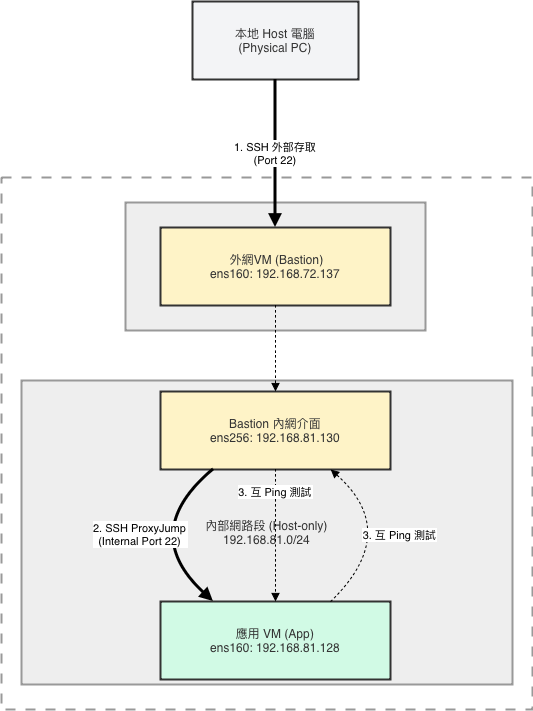

The diagram above was exported from draw.io. Its source (the exported page's mxGraphModel, read from the mxfile embedded in the PNG):
<mxGraphModel dx="1305" dy="-149" grid="1" gridSize="10" guides="1" tooltips="1" connect="1" arrows="1" fold="1" page="1" pageScale="1" pageWidth="827" pageHeight="1169" math="0" shadow="0">
  <root>
    <mxCell id="0" />
    <mxCell id="1" parent="0" />
    <mxCell id="XBkmbpMDrWCZo4UyvEcy-56" edge="1" parent="1" style="curved=1;startArrow=none;endArrow=none;exitX=1;exitY=0.69;entryX=0.45;entryY=0;rounded=0;" target="XBkmbpMDrWCZo4UyvEcy-49" value="">
      <mxGeometry relative="1" as="geometry">
        <Array as="points">
          <mxPoint x="1074" y="1248" />
          <mxPoint x="1074" y="1450" />
          <mxPoint x="861" y="1487" />
          <mxPoint x="861" y="1524" />
        </Array>
        <mxPoint x="762" y="1198.8200000000002" as="sourcePoint" />
      </mxGeometry>
    </mxCell>
    <mxCell id="rp4Q1RDWSraNFjMWP6MM-1" parent="1" style="whiteSpace=wrap;strokeWidth=2;fillColor=#fff;strokeColor=#999;fontColor=light-dark(#333333,#cccccc);dashed=1;dashPattern=5 5;" value="虛擬化環境 (VirtualBox/VMware)" vertex="1">
      <mxGeometry height="532" width="531" x="20" y="1876" as="geometry" />
    </mxCell>
    <mxCell id="rp4Q1RDWSraNFjMWP6MM-2" parent="1" style="whiteSpace=wrap;strokeWidth=2;fillColor=light-dark(#eeeeee,#1f2020);strokeColor=light-dark(#999999,#cccccc);fontColor=light-dark(#333333,#cccccc);" value="內部網路段 (Host-only)&#10;192.168.81.0/24" vertex="1">
      <mxGeometry height="304" width="491" x="40" y="2079" as="geometry" />
    </mxCell>
    <mxCell id="rp4Q1RDWSraNFjMWP6MM-3" parent="1" style="whiteSpace=wrap;strokeWidth=2;fillColor=light-dark(#eeeeee,#1f2020);strokeColor=light-dark(#999999,#cccccc);fontColor=light-dark(#333333,#cccccc);" value="外部網路段 (NAT)&#10;192.168.72.0/24" vertex="1">
      <mxGeometry height="128" width="300" x="144" y="1901" as="geometry" />
    </mxCell>
    <mxCell id="rp4Q1RDWSraNFjMWP6MM-4" parent="1" style="whiteSpace=wrap;strokeWidth=2;fillColor=#f3f4f6;strokeColor=#333;fontColor=light-dark(#333333,#cccccc);" value="本地 Host 電腦&#10;(Physical PC)" vertex="1">
      <mxGeometry height="78" width="166" x="211" y="1700" as="geometry" />
    </mxCell>
    <mxCell id="rp4Q1RDWSraNFjMWP6MM-5" parent="1" style="whiteSpace=wrap;strokeWidth=2;fillColor=#fef3c7;strokeColor=#333;fontColor=light-dark(#333333,#cccccc);" value=" 外網VM (Bastion)&#10;ens160: 192.168.72.137" vertex="1">
      <mxGeometry height="78" width="230" x="179" y="1926" as="geometry" />
    </mxCell>
    <mxCell id="rp4Q1RDWSraNFjMWP6MM-6" parent="1" style="whiteSpace=wrap;strokeWidth=2;fillColor=#fef3c7;strokeColor=#333;fontColor=light-dark(#333333,#cccccc);" value="Bastion 內網介面&#10;ens256: 192.168.81.130" vertex="1">
      <mxGeometry height="78" width="230" x="179" y="2090" as="geometry" />
    </mxCell>
    <mxCell id="rp4Q1RDWSraNFjMWP6MM-7" parent="1" style="whiteSpace=wrap;strokeWidth=2;fillColor=#d1fae5;strokeColor=#333;fontColor=light-dark(#333333,#cccccc);" value="應用 VM (App)&#10;ens160: 192.168.81.128" vertex="1">
      <mxGeometry height="78" width="230" x="179" y="2300" as="geometry" />
    </mxCell>
    <mxCell id="rp4Q1RDWSraNFjMWP6MM-8" edge="1" parent="1" source="rp4Q1RDWSraNFjMWP6MM-4" style="curved=1;startArrow=none;endArrow=block;strokeWidth=3;exitX=0.5;exitY=1;entryX=0.5;entryY=0;rounded=0;" target="rp4Q1RDWSraNFjMWP6MM-5" value="1. SSH 外部存取&#10;(Port 22)">
      <mxGeometry relative="1" as="geometry">
        <Array as="points" />
      </mxGeometry>
    </mxCell>
    <mxCell id="rp4Q1RDWSraNFjMWP6MM-9" edge="1" parent="1" source="rp4Q1RDWSraNFjMWP6MM-5" style="curved=1;dashed=1;dashPattern=2 3;startArrow=none;endArrow=block;exitX=0.5;exitY=1;entryX=0.5;entryY=0;rounded=0;" target="rp4Q1RDWSraNFjMWP6MM-6" value="">
      <mxGeometry relative="1" as="geometry">
        <Array as="points" />
      </mxGeometry>
    </mxCell>
    <mxCell id="rp4Q1RDWSraNFjMWP6MM-10" edge="1" parent="1" source="rp4Q1RDWSraNFjMWP6MM-6" style="curved=1;startArrow=none;endArrow=block;strokeWidth=3;exitX=0.23;exitY=1;entryX=0.23;entryY=0;rounded=0;" target="rp4Q1RDWSraNFjMWP6MM-7" value="2. SSH ProxyJump&#10;(Internal Port 22)">
      <mxGeometry relative="1" as="geometry">
        <Array as="points">
          <mxPoint x="157" y="2231" />
        </Array>
      </mxGeometry>
    </mxCell>
    <mxCell id="rp4Q1RDWSraNFjMWP6MM-11" edge="1" parent="1" source="rp4Q1RDWSraNFjMWP6MM-7" style="curved=1;dashed=1;dashPattern=2 3;startArrow=none;endArrow=block;exitX=0.74;exitY=0;entryX=0.74;entryY=1;rounded=0;" target="rp4Q1RDWSraNFjMWP6MM-6" value="3. 互 Ping 測試">
      <mxGeometry relative="1" as="geometry">
        <Array as="points">
          <mxPoint x="420" y="2231" />
        </Array>
      </mxGeometry>
    </mxCell>
    <mxCell id="rp4Q1RDWSraNFjMWP6MM-12" edge="1" parent="1" source="rp4Q1RDWSraNFjMWP6MM-6" style="curved=1;dashed=1;dashPattern=2 3;startArrow=none;endArrow=block;exitX=0.5;exitY=1;entryX=0.5;entryY=0;rounded=0;" target="rp4Q1RDWSraNFjMWP6MM-7" value="3. 互 Ping 測試">
      <mxGeometry relative="1" x="-0.6667" as="geometry">
        <mxPoint as="offset" />
        <Array as="points" />
      </mxGeometry>
    </mxCell>
  </root>
</mxGraphModel>